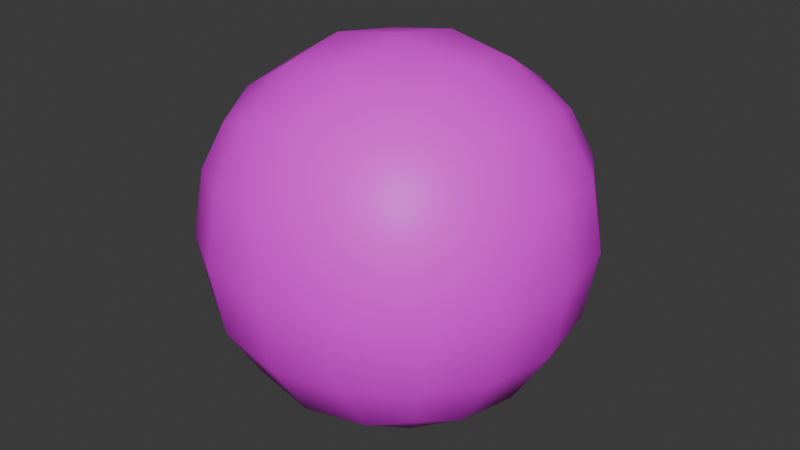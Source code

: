 # Source: SkySpheres.blend  (saved by Blender 4.2.66; exported with 4.5.12 LTS)
import bpy
from mathutils import Matrix  # noqa: F401  (used for matrix-valued properties, if any)

bpy.ops.wm.read_factory_settings(use_empty=True)
scene = bpy.context.scene
scene.name = 'Scene'

# ---- collections
col_collection = bpy.data.collections.new('Collection'); scene.collection.children.link(col_collection)

# ---- images (referenced by path relative to the original .blend; pixels are not part of the script)
import os
ASSET_DIR = os.environ.get("B2B_ASSET_DIR", "")  # directory of the original .blend (textures are referenced by path, not embedded)
HERE = os.path.dirname(os.path.abspath(__file__))  # packed textures are extracted next to this script under _unpacked/

def load_image(name, relpath, width, height, colorspace="sRGB"):
    """Load a texture the original file referenced (path relative to the .blend, or extracted next to this script)."""
    p = next((c for c in (os.path.join(HERE, relpath), os.path.join(ASSET_DIR, relpath)) if relpath and os.path.exists(c)), "")
    if p:
        img = bpy.data.images.load(p, check_existing=True)
        img.name = name
    else:  # same state as the original file: an image datablock whose file is absent (Cycles renders it pink)
        img = bpy.data.images.new(name, width, height)
        img.source = "FILE"
        img.filepath = "//" + (relpath or name)
    img.colorspace_settings.name = colorspace
    return img
img_t_skybox_night_png = load_image('T_Skybox_Night.png', 'T_Skybox_Night.png', 1024, 1024, 'sRGB')

# ---- materials (node trees are filled in below, after node groups)
mat_mi_skysphere = bpy.data.materials.new('MI_SkySphere')
mat_mi_skysphere.use_transparent_shadow = False

# ---- material node trees
mat_mi_skysphere.use_nodes = True; mat_mi_skysphere.node_tree.nodes.clear()
_N = mat_mi_skysphere.node_tree.nodes; _L = mat_mi_skysphere.node_tree.links
n0 = _N.new('ShaderNodeBsdfPrincipled'); n0.name = 'Principled BSDF'; n0.location = (10, 300)
n0.inputs[3].default_value = 1.45
n1 = _N.new('ShaderNodeOutputMaterial'); n1.name = 'Material Output'; n1.location = (300, 300)
n2 = _N.new('ShaderNodeTexImage'); n2.name = 'Image Texture'; n2.location = (-280, 280)
n2.image = img_t_skybox_night_png
n2.interpolation = 'Closest'
_L.new(n0.outputs[0], n1.inputs[0])
_L.new(n2.outputs[0], n0.inputs[0])
n1.is_active_output = True

# ---- world
world_world = bpy.data.worlds.new('World'); scene.world = world_world
world_world.use_nodes = True; world_world.node_tree.nodes.clear()
_N = world_world.node_tree.nodes; _L = world_world.node_tree.links
n0 = _N.new('ShaderNodeOutputWorld'); n0.name = 'World Output'; n0.location = (300, 300)
n1 = _N.new('ShaderNodeBackground'); n1.name = 'Background'; n1.location = (10, 300)
n1.inputs[0].default_value = (0.05088, 0.05088, 0.05088, 1.0)
_L.new(n1.outputs[0], n0.inputs[0])
n0.is_active_output = True
world_world.color = (0.05088, 0.05088, 0.05088)
world_world.use_sun_shadow = False
world_world.sun_shadow_jitter_overblur = 0.0

# ---- meshes
me_cube = bpy.data.meshes.new('Cube')
me_cube.from_pydata([(-500.0, -500.0, -500.0), (-500.0, -500.0, 500.0), (-500.0, 500.0, -500.0), (-500.0, 500.0, 500.0), (500.0, -500.0, -500.0), (500.0, -500.0, 500.0), (500.0, 500.0, -500.0), (500.0, 500.0, 500.0), (-572.9, 296.6, -572.9), (-609.6, 1.907e-06, -609.6), (-572.9, -296.6, -572.9), (-572.9, -572.9, -296.6), (-609.6, -609.6, -4.768e-06), (-572.9, -572.9, 296.6), (-572.9, -296.6, 572.9), (-609.6, 0.0, 609.6), (-572.9, 296.6, 572.9), (-572.9, 572.9, 296.6), (-609.6, 609.6, -1.24e-05), (-572.9, 572.9, -296.6), (296.6, 572.9, -572.9), (1.907e-06, 609.6, -609.6), (-296.6, 572.9, -572.9), (-296.6, 572.9, 572.9), (1.144e-05, 609.6, 609.6), (296.6, 572.9, 572.9), (572.9, 572.9, 296.6), (609.6, 609.6, -1.24e-05), (572.9, 572.9, -296.6), (572.9, -296.6, -572.9), (609.6, -1.907e-06, -609.6), (572.9, 296.6, -572.9), (572.9, 296.6, 572.9), (609.6, -1.526e-05, 609.6), (572.9, -296.6, 572.9), (572.9, -572.9, 296.6), (609.6, -609.6, -1.24e-05), (572.9, -572.9, -296.6), (-296.6, -572.9, -572.9), (-5.722e-06, -609.6, -609.6), (296.6, -572.9, -572.9), (296.6, -572.9, 572.9), (-7.629e-06, -609.6, 609.6), (-296.6, -572.9, 572.9), (-729.0, -316.2, -316.2), (-781.8, -5.722e-06, -333.1), (-729.0, 316.2, -316.2), (-781.8, -333.1, 1.621e-05), (-839.5, 7.629e-06, -9.537e-07), (-781.8, 333.1, -1.717e-05), (-729.0, -316.2, 316.2), (-781.8, 1.907e-05, 333.1), (-729.0, 316.2, 316.2), (-316.2, 729.0, -316.2), (-6.676e-06, 781.8, -333.1), (316.2, 729.0, -316.2), (-333.1, 781.8, 8.583e-06), (3.815e-06, 839.5, -8.583e-06), (333.1, 781.8, -2.098e-05), (-316.2, 729.0, 316.2), (1.812e-05, 781.8, 333.1), (316.2, 729.0, 316.2), (729.0, 316.2, -316.2), (781.8, 6.676e-06, -333.1), (729.0, -316.2, -316.2), (781.8, 333.1, 8.583e-06), (839.5, -3.815e-06, -8.583e-06), (781.8, -333.1, -2.098e-05), (729.0, 316.2, 316.2), (781.8, -1.812e-05, 333.1), (729.0, -316.2, 316.2), (316.2, -729.0, -316.2), (6.676e-06, -781.8, -333.1), (-316.2, -729.0, -316.2), (333.1, -781.8, 8.583e-06), (-3.815e-06, -839.5, -8.583e-06), (-333.1, -781.8, -2.098e-05), (316.2, -729.0, 316.2), (-1.717e-05, -781.8, 333.1), (-316.2, -729.0, 316.2), (-316.2, 316.2, -729.0), (-333.1, 5.722e-06, -781.8), (-316.2, -316.2, -729.0), (1.621e-05, 333.1, -781.8), (-4.768e-06, -7.629e-06, -839.5), (-1.717e-05, -333.1, -781.8), (316.2, 316.2, -729.0), (333.1, -1.907e-05, -781.8), (316.2, -316.2, -729.0), (316.2, 316.2, 729.0), (333.1, -4.768e-06, 781.8), (316.2, -316.2, 729.0), (-8.583e-06, 333.1, 781.8), (8.583e-06, -7.629e-06, 839.5), (1.717e-05, -333.1, 781.8), (-316.2, 316.2, 729.0), (-333.1, -1.526e-05, 781.8), (-316.2, -316.2, 729.0)], [], [(44, 45, 48, 47), (45, 46, 49, 48), (47, 48, 51, 50), (48, 49, 52, 51), (0, 10, 44, 11), (10, 9, 45, 44), (9, 8, 46, 45), (8, 2, 19, 46), (46, 19, 18, 49), (49, 18, 17, 52), (52, 17, 3, 16), (51, 52, 16, 15), (50, 51, 15, 14), (13, 50, 14, 1), (12, 47, 50, 13), (11, 44, 47, 12), (53, 54, 57, 56), (54, 55, 58, 57), (56, 57, 60, 59), (57, 58, 61, 60), (2, 22, 53, 19), (22, 21, 54, 53), (21, 20, 55, 54), (20, 6, 28, 55), (55, 28, 27, 58), (58, 27, 26, 61), (61, 26, 7, 25), (60, 61, 25, 24), (59, 60, 24, 23), (17, 59, 23, 3), (18, 56, 59, 17), (19, 53, 56, 18), (62, 63, 66, 65), (63, 64, 67, 66), (65, 66, 69, 68), (66, 67, 70, 69), (6, 31, 62, 28), (31, 30, 63, 62), (30, 29, 64, 63), (29, 4, 37, 64), (64, 37, 36, 67), (67, 36, 35, 70), (70, 35, 5, 34), (69, 70, 34, 33), (68, 69, 33, 32), (26, 68, 32, 7), (27, 65, 68, 26), (28, 62, 65, 27), (71, 72, 75, 74), (72, 73, 76, 75), (74, 75, 78, 77), (75, 76, 79, 78), (4, 40, 71, 37), (40, 39, 72, 71), (39, 38, 73, 72), (38, 0, 11, 73), (73, 11, 12, 76), (76, 12, 13, 79), (79, 13, 1, 43), (78, 79, 43, 42), (77, 78, 42, 41), (35, 77, 41, 5), (36, 74, 77, 35), (37, 71, 74, 36), (80, 81, 84, 83), (81, 82, 85, 84), (83, 84, 87, 86), (84, 85, 88, 87), (2, 8, 80, 22), (8, 9, 81, 80), (9, 10, 82, 81), (10, 0, 38, 82), (82, 38, 39, 85), (85, 39, 40, 88), (88, 40, 4, 29), (87, 88, 29, 30), (86, 87, 30, 31), (20, 86, 31, 6), (21, 83, 86, 20), (22, 80, 83, 21), (89, 90, 93, 92), (90, 91, 94, 93), (92, 93, 96, 95), (93, 94, 97, 96), (7, 32, 89, 25), (32, 33, 90, 89), (33, 34, 91, 90), (34, 5, 41, 91), (91, 41, 42, 94), (94, 42, 43, 97), (97, 43, 1, 14), (96, 97, 14, 15), (95, 96, 15, 16), (23, 95, 16, 3), (24, 92, 95, 23), (25, 89, 92, 24)])
me_cube.polygons.foreach_set('use_smooth', [True] * 96)
_uv = me_cube.uv_layers.new(name='UVMap')
_uv.uv.foreach_set('vector', [0.748, 0.4248, 0.748, 0.3418, 0.832, 0.3418, 0.832, 0.4248, 0.748, 0.3418, 0.748, 0.2588, 0.832, 0.2588, 0.832, 0.3418, 0.832, 0.4248, 0.832, 0.3418, 0.916, 0.3418, 0.916, 0.4248, 0.832, 0.3418, 0.832, 0.2588, 0.916, 0.2588, 0.916, 0.3418, 0.6641, 0.5078, 0.6641, 0.4248, 0.748, 0.4248, 0.748, 0.5078, 0.6641, 0.4248, 0.6641, 0.3418, 0.748, 0.3418, 0.748, 0.4248, 0.6641, 0.3418, 0.6641, 0.2588, 0.748, 0.2588, 0.748, 0.3418, 0.6641, 0.2588, 0.6641, 0.1758, 0.748, 0.1758, 0.748, 0.2588, 0.748, 0.2588, 0.748, 0.1758, 0.832, 0.1758, 0.832, 0.2588, 0.832, 0.2588, 0.832, 0.1758, 0.916, 0.1758, 0.916, 0.2588, 0.916, 0.2588, 0.916, 0.1758, 1.0, 0.1758, 1.0, 0.2588, 0.916, 0.3418, 0.916, 0.2588, 1.0, 0.2588, 1.0, 0.3418, 0.916, 0.4248, 0.916, 0.3418, 1.0, 0.3418, 1.0, 0.4248, 0.916, 0.5078, 0.916, 0.4248, 1.0, 0.4248, 1.0, 0.5078, 0.832, 0.5078, 0.832, 0.4248, 0.916, 0.4248, 0.916, 0.5078, 0.748, 0.5078, 0.748, 0.4248, 0.832, 0.4248, 0.832, 0.5078, 0.415, 0.4248, 0.415, 0.3418, 0.498, 0.3418, 0.498, 0.4248, 0.415, 0.3418, 0.415, 0.2588, 0.498, 0.2588, 0.498, 0.3418, 0.498, 0.4248, 0.498, 0.3418, 0.5811, 0.3418, 0.5811, 0.4248, 0.498, 0.3418, 0.498, 0.2588, 0.5811, 0.2588, 0.5811, 0.3418, 0.332, 0.5078, 0.332, 0.4248, 0.415, 0.4248, 0.415, 0.5078, 0.332, 0.4248, 0.332, 0.3418, 0.415, 0.3418, 0.415, 0.4248, 0.332, 0.3418, 0.332, 0.2588, 0.415, 0.2588, 0.415, 0.3418, 0.332, 0.2588, 0.332, 0.1758, 0.415, 0.1758, 0.415, 0.2588, 0.415, 0.2588, 0.415, 0.1758, 0.498, 0.1758, 0.498, 0.2588, 0.498, 0.2588, 0.498, 0.1758, 0.5811, 0.1758, 0.5811, 0.2588, 0.5811, 0.2588, 0.5811, 0.1758, 0.6641, 0.1758, 0.6641, 0.2588, 0.5811, 0.3418, 0.5811, 0.2588, 0.6641, 0.2588, 0.6641, 0.3418, 0.5811, 0.4248, 0.5811, 0.3418, 0.6641, 0.3418, 0.6641, 0.4248, 0.5811, 0.5078, 0.5811, 0.4248, 0.6641, 0.4248, 0.6641, 0.5078, 0.498, 0.5078, 0.498, 0.4248, 0.5811, 0.4248, 0.5811, 0.5078, 0.415, 0.5078, 0.415, 0.4248, 0.498, 0.4248, 0.498, 0.5078, 0.748, 0.7598, 0.748, 0.6758, 0.832, 0.6758, 0.832, 0.7598, 0.748, 0.6758, 0.748, 0.5918, 0.832, 0.5918, 0.832, 0.6758, 0.832, 0.7598, 0.832, 0.6758, 0.916, 0.6758, 0.916, 0.7598, 0.832, 0.6758, 0.832, 0.5918, 0.916, 0.5918, 0.916, 0.6758, 0.6641, 0.8438, 0.6641, 0.7598, 0.748, 0.7598, 0.748, 0.8438, 0.6641, 0.7598, 0.6641, 0.6758, 0.748, 0.6758, 0.748, 0.7598, 0.6641, 0.6758, 0.6641, 0.5918, 0.748, 0.5918, 0.748, 0.6758, 0.6641, 0.5918, 0.6641, 0.5078, 0.748, 0.5078, 0.748, 0.5918, 0.748, 0.5918, 0.748, 0.5078, 0.832, 0.5078, 0.832, 0.5918, 0.832, 0.5918, 0.832, 0.5078, 0.916, 0.5078, 0.916, 0.5918, 0.916, 0.5918, 0.916, 0.5078, 1.0, 0.5078, 1.0, 0.5918, 0.916, 0.6758, 0.916, 0.5918, 1.0, 0.5918, 1.0, 0.6758, 0.916, 0.7598, 0.916, 0.6758, 1.0, 0.6758, 1.0, 0.7598, 0.916, 0.8438, 0.916, 0.7598, 1.0, 0.7598, 1.0, 0.8438, 0.832, 0.8438, 0.832, 0.7598, 0.916, 0.7598, 0.916, 0.8438, 0.748, 0.8438, 0.748, 0.7598, 0.832, 0.7598, 0.832, 0.8438, 0.415, 0.7598, 0.415, 0.6758, 0.498, 0.6758, 0.498, 0.7598, 0.415, 0.6758, 0.415, 0.5918, 0.498, 0.5918, 0.498, 0.6758, 0.498, 0.7598, 0.498, 0.6758, 0.5811, 0.6758, 0.5811, 0.7598, 0.498, 0.6758, 0.498, 0.5918, 0.5811, 0.5918, 0.5811, 0.6758, 0.332, 0.8438, 0.332, 0.7598, 0.415, 0.7598, 0.415, 0.8438, 0.332, 0.7598, 0.332, 0.6758, 0.415, 0.6758, 0.415, 0.7598, 0.332, 0.6758, 0.332, 0.5918, 0.415, 0.5918, 0.415, 0.6758, 0.332, 0.5918, 0.332, 0.5078, 0.415, 0.5078, 0.415, 0.5918, 0.415, 0.5918, 0.415, 0.5078, 0.498, 0.5078, 0.498, 0.5918, 0.498, 0.5918, 0.498, 0.5078, 0.5811, 0.5078, 0.5811, 0.5918, 0.5811, 0.5918, 0.5811, 0.5078, 0.6641, 0.5078, 0.6641, 0.5918, 0.5811, 0.6758, 0.5811, 0.5918, 0.6641, 0.5918, 0.6641, 0.6758, 0.5811, 0.7598, 0.5811, 0.6758, 0.6641, 0.6758, 0.6641, 0.7598, 0.5811, 0.8438, 0.5811, 0.7598, 0.6641, 0.7598, 0.6641, 0.8438, 0.498, 0.8438, 0.498, 0.7598, 0.5811, 0.7598, 0.5811, 0.8438, 0.415, 0.8438, 0.415, 0.7598, 0.498, 0.7598, 0.498, 0.8438, 0.08301, 0.2588, 0.166, 0.2588, 0.166, 0.3418, 0.08301, 0.3418, 0.166, 0.2588, 0.249, 0.2588, 0.249, 0.3418, 0.166, 0.3418, 0.08301, 0.3418, 0.166, 0.3418, 0.166, 0.4248, 0.08301, 0.4248, 0.166, 0.3418, 0.249, 0.3418, 0.249, 0.4248, 0.166, 0.4248, 0.0, 0.1758, 0.08301, 0.1758, 0.08301, 0.2588, 0.0, 0.2588, 0.08301, 0.1758, 0.166, 0.1758, 0.166, 0.2588, 0.08301, 0.2588, 0.166, 0.1758, 0.249, 0.1758, 0.249, 0.2588, 0.166, 0.2588, 0.249, 0.1758, 0.332, 0.1758, 0.332, 0.2588, 0.249, 0.2588, 0.249, 0.2588, 0.332, 0.2588, 0.332, 0.3418, 0.249, 0.3418, 0.249, 0.3418, 0.332, 0.3418, 0.332, 0.4248, 0.249, 0.4248, 0.249, 0.4248, 0.332, 0.4248, 0.332, 0.5078, 0.249, 0.5078, 0.166, 0.4248, 0.249, 0.4248, 0.249, 0.5078, 0.166, 0.5078, 0.08301, 0.4248, 0.166, 0.4248, 0.166, 0.5078, 0.08301, 0.5078, 0.0, 0.4248, 0.08301, 0.4248, 0.08301, 0.5078, 0.0, 0.5078, 0.0, 0.3418, 0.08301, 0.3418, 0.08301, 0.4248, 0.0, 0.4248, 0.0, 0.2588, 0.08301, 0.2588, 0.08301, 0.3418, 0.0, 0.3418, 0.08301, 0.5918, 0.166, 0.5918, 0.166, 0.6758, 0.08301, 0.6758, 0.166, 0.5918, 0.249, 0.5918, 0.249, 0.6758, 0.166, 0.6758, 0.08301, 0.6758, 0.166, 0.6758, 0.166, 0.7598, 0.08301, 0.7598, 0.166, 0.6758, 0.249, 0.6758, 0.249, 0.7598, 0.166, 0.7598, 0.0, 0.5078, 0.08301, 0.5078, 0.08301, 0.5918, 0.0, 0.5918, 0.08301, 0.5078, 0.166, 0.5078, 0.166, 0.5918, 0.08301, 0.5918, 0.166, 0.5078, 0.249, 0.5078, 0.249, 0.5918, 0.166, 0.5918, 0.249, 0.5078, 0.332, 0.5078, 0.332, 0.5918, 0.249, 0.5918, 0.249, 0.5918, 0.332, 0.5918, 0.332, 0.6758, 0.249, 0.6758, 0.249, 0.6758, 0.332, 0.6758, 0.332, 0.7598, 0.249, 0.7598, 0.249, 0.7598, 0.332, 0.7598, 0.332, 0.8438, 0.249, 0.8438, 0.166, 0.7598, 0.249, 0.7598, 0.249, 0.8438, 0.166, 0.8438, 0.08301, 0.7598, 0.166, 0.7598, 0.166, 0.8438, 0.08301, 0.8438, 0.0, 0.7598, 0.08301, 0.7598, 0.08301, 0.8438, 0.0, 0.8438, 0.0, 0.6758, 0.08301, 0.6758, 0.08301, 0.7598, 0.0, 0.7598, 0.0, 0.5918, 0.08301, 0.5918, 0.08301, 0.6758, 0.0, 0.6758])
me_cube.materials.append(mat_mi_skysphere)
me_cube.update()

# ---- objects
ob_sm_skysphere_night = bpy.data.objects.new('SM_SkySphere_Night', me_cube)

# ---- transforms, parenting, visibility, modifiers, constraints
ob_sm_skysphere_night.location = (0.0, 0.0, 0.0)

# ---- collection membership
col_collection.objects.link(ob_sm_skysphere_night)

# ---- scene / render settings (as saved in the file)
scene.frame_start = 1; scene.frame_end = 250; scene.frame_set(1)
scene.render.engine = 'BLENDER_EEVEE_NEXT'
scene.cycles.sampling_pattern = 'TABULATED_SOBOL'
scene.eevee.ray_tracing_options.trace_max_roughness = 0.0
bpy.context.view_layer.update()

# ---- added for rendering (the .blend has no active camera and no usable light): camera, sun
cam_auto = bpy.data.cameras.new('AutoCamera')
cam_auto.lens = 50.0
cam_auto.sensor_width = 36.0
cam_auto.clip_end = 47221.2
ob_auto_camera = bpy.data.objects.new('AutoCamera', cam_auto)
scene.collection.objects.link(ob_auto_camera)
ob_auto_camera.location = (2690.68, -3228.81, 2152.54)
ob_auto_camera.rotation_euler = (1.09748, -7.21219e-08, 0.694738)
scene.camera = ob_auto_camera
light_auto_sun = bpy.data.lights.new('AutoSun', 'SUN')
light_auto_sun.energy = 3.0
light_auto_sun.angle = 0.0523599
ob_auto_sun = bpy.data.objects.new('AutoSun', light_auto_sun)
scene.collection.objects.link(ob_auto_sun)
ob_auto_sun.rotation_euler = (0.872665, 0.174533, 0.523599)
bpy.context.view_layer.update()
